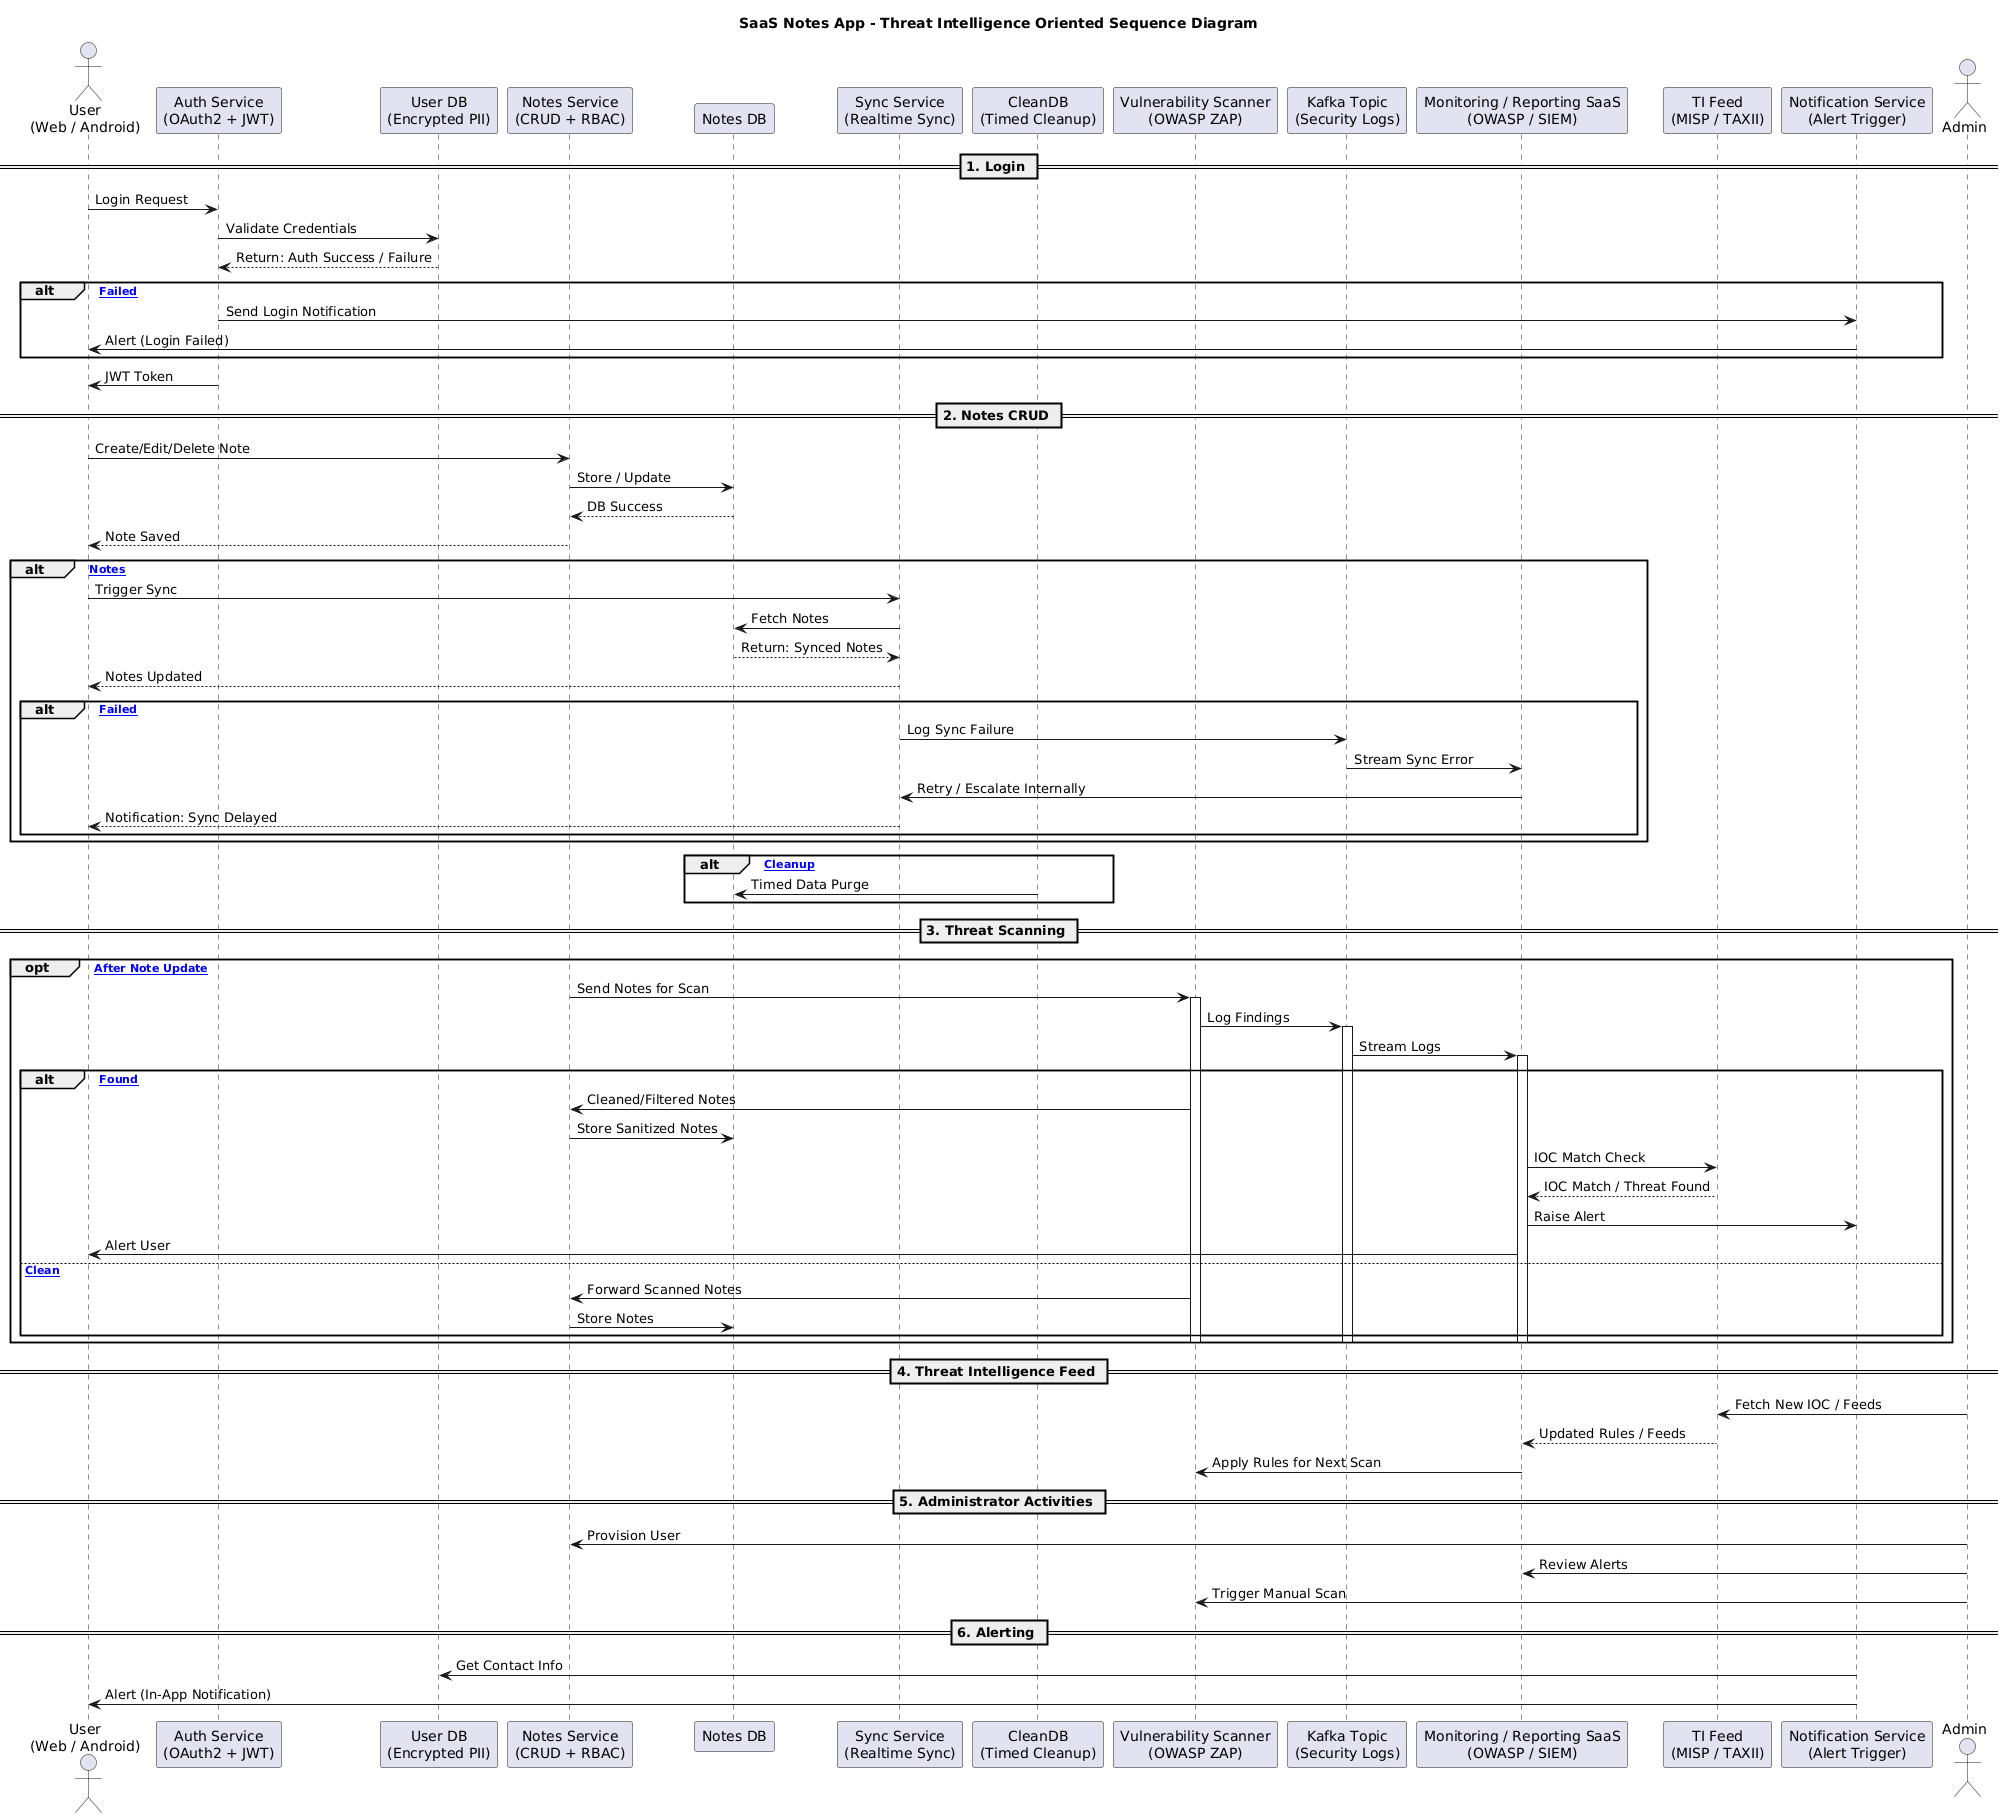

The diagram above was rendered by PlantUML. Its source (embedded in the PNG):
@startuml
title SaaS Notes App - Threat Intelligence Oriented Sequence Diagram

actor "User\n(Web / Android)" as User
participant "Auth Service\n(OAuth2 + JWT)" as Auth
participant "User DB\n(Encrypted PII)" as UserDB
participant "Notes Service\n(CRUD + RBAC)" as Notes
participant "Notes DB" as NotesDB
participant "Sync Service\n(Realtime Sync)" as Sync
participant "CleanDB\n(Timed Cleanup)" as Cleaner
participant "Vulnerability Scanner\n(OWASP ZAP)" as ZAP
participant "Kafka Topic\n(Security Logs)" as Kafka
participant "Monitoring / Reporting SaaS\n(OWASP / SIEM)" as Monitor
participant "TI Feed\n(MISP / TAXII)" as TI
participant "Notification Service\n(Alert Trigger)" as Notify
actor "Admin" as Admin

== 1. Login ==
User -> Auth : Login Request
Auth -> UserDB : Validate Credentials
UserDB --> Auth : Return: Auth Success / Failure
alt [Login Failed]
  Auth -> Notify : Send Login Notification
  Notify -> User : Alert (Login Failed)
end
Auth -> User : JWT Token

== 2. Notes CRUD ==
User -> Notes : Create/Edit/Delete Note
Notes -> NotesDB : Store / Update
NotesDB --> Notes : DB Success
Notes --> User : Note Saved

alt [Sync Notes]
  User -> Sync : Trigger Sync
  Sync -> NotesDB : Fetch Notes
  NotesDB --> Sync : Return: Synced Notes
  Sync --> User : Notes Updated

  alt [Sync Failed]
    Sync -> Kafka : Log Sync Failure
    Kafka -> Monitor : Stream Sync Error
    Monitor -> Sync : Retry / Escalate Internally
    Sync --> User : Notification: Sync Delayed
  end
end

alt [Scheduled Cleanup]
  Cleaner -> NotesDB : Timed Data Purge
end

== 3. Threat Scanning ==
opt [Scan After Note Update]
  Notes -> ZAP : Send Notes for Scan
  activate ZAP
  ZAP -> Kafka : Log Findings
  activate Kafka
  Kafka -> Monitor : Stream Logs
  activate Monitor

  alt [Issue Found]
    ZAP -> Notes : Cleaned/Filtered Notes
    Notes -> NotesDB : Store Sanitized Notes
    Monitor -> TI : IOC Match Check
    TI --> Monitor : IOC Match / Threat Found
    Monitor -> Notify : Raise Alert
    Monitor -> User : Alert User
  else [Clean]
    ZAP -> Notes : Forward Scanned Notes
    Notes -> NotesDB : Store Notes
  end

  deactivate ZAP
  deactivate Kafka
  deactivate Monitor
end

== 4. Threat Intelligence Feed ==
Admin -> TI : Fetch New IOC / Feeds
TI --> Monitor : Updated Rules / Feeds
Monitor -> ZAP : Apply Rules for Next Scan

== 5. Administrator Activities ==
Admin -> Notes : Provision User
Admin -> Monitor : Review Alerts
Admin -> ZAP : Trigger Manual Scan

== 6. Alerting ==
Notify -> UserDB : Get Contact Info
Notify -> User : Alert (In-App Notification)
@enduml